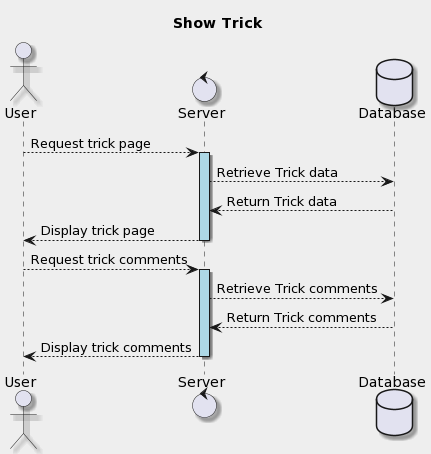

The diagram above was rendered by PlantUML. Its source (embedded in the PNG):
@startuml
title Show Trick
    skinparam backgroundColor #EEEEEE
    skinparam shadowing true

    actor User
    control Server
    database Database
    User --> Server : Request trick page
    activate Server  #lightblue
    Server --> Database : Retrieve Trick data
    Database --> Server : Return Trick data
    Server --> User : Display trick page
    deactivate Server 

    User --> Server : Request trick comments
    activate Server #lightblue
    Server --> Database : Retrieve Trick comments
    Database --> Server : Return Trick comments
    Server --> User : Display trick comments
    deactivate Server
@enduml